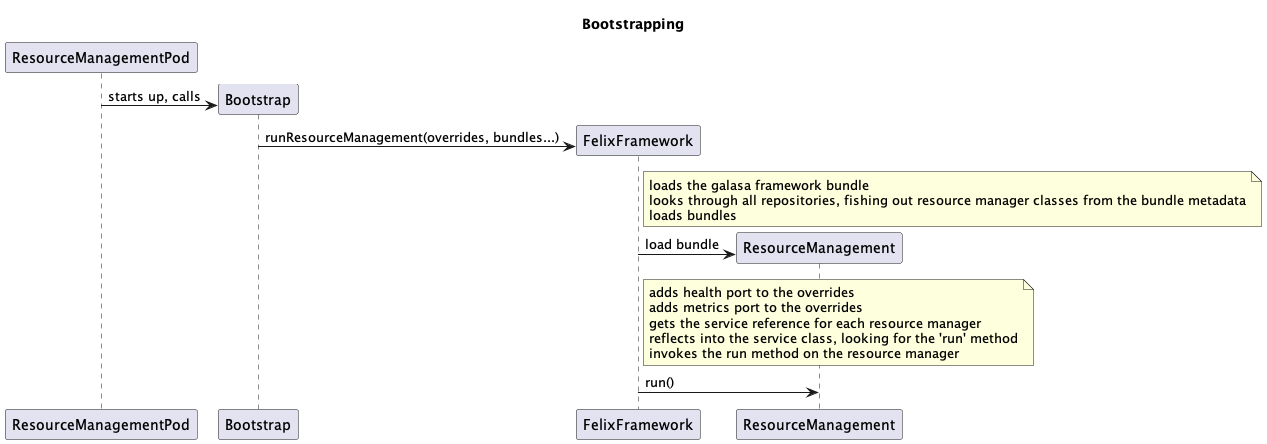

The diagram above was rendered by PlantUML. Its source (embedded in the PNG):
@startuml 001-bootstrap-sequence
title "Bootstrapping"

participant ResourceManagementPod
participant Bootstrap

create Bootstrap
ResourceManagementPod -> Bootstrap : starts up, calls

create FelixFramework
Bootstrap -> FelixFramework : runResourceManagement(overrides, bundles...)
note right of FelixFramework
loads the galasa framework bundle
looks through all repositories, fishing out resource manager classes from the bundle metadata
loads bundles
end note

create ResourceManagement
FelixFramework -> ResourceManagement : load bundle
note right of FelixFramework
adds health port to the overrides
adds metrics port to the overrides
gets the service reference for each resource manager
reflects into the service class, looking for the 'run' method
invokes the run method on the resource manager
end note

FelixFramework -> ResourceManagement : run()


@enduml